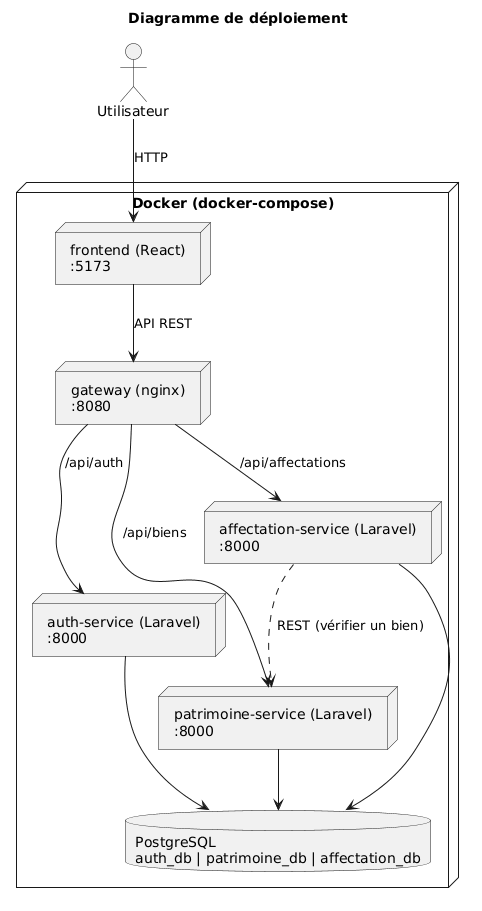

The diagram above was rendered by PlantUML. Its source (embedded in the PNG):
@startuml
title Diagramme de déploiement

node "Docker (docker-compose)" {
  node "frontend (React)\n:5173" as F
  node "gateway (nginx)\n:8080" as GW
  node "auth-service (Laravel)\n:8000" as A
  node "patrimoine-service (Laravel)\n:8000" as P
  node "affectation-service (Laravel)\n:8000" as AF
  database "PostgreSQL\nauth_db | patrimoine_db | affectation_db" as DB
}

actor "Utilisateur" as U
U --> F : HTTP
F --> GW : API REST
GW --> A : /api/auth
GW --> P : /api/biens
GW --> AF : /api/affectations
A --> DB
P --> DB
AF --> DB
AF ..> P : REST (vérifier un bien)
@enduml